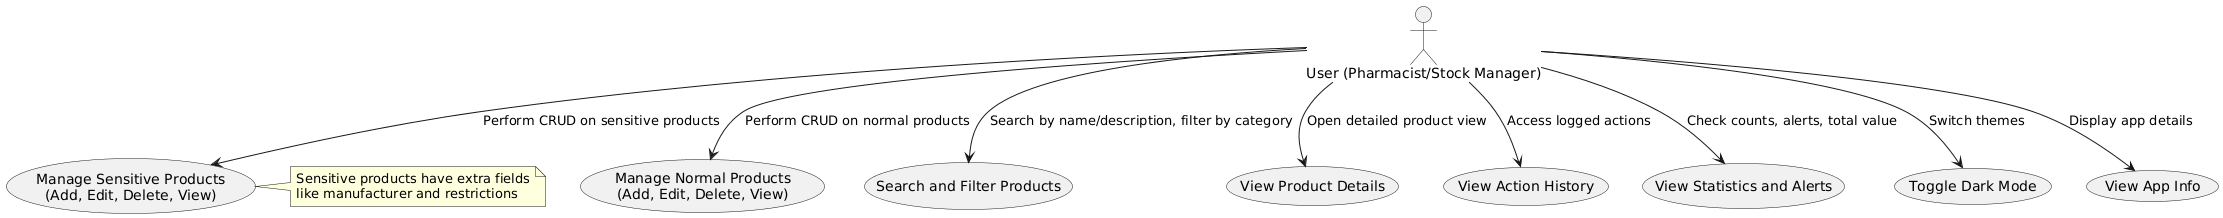

The diagram above was rendered by PlantUML. Its source (embedded in the PNG):
@startuml
skinparam usecaseActorStyle left

actor "User (Pharmacist/Stock Manager)" as User

usecase "Manage Normal Products\n(Add, Edit, Delete, View)" as UC1
usecase "Manage Sensitive Products\n(Add, Edit, Delete, View)" as UC2
usecase "Search and Filter Products" as UC3
usecase "View Product Details" as UC4
usecase "View Action History" as UC5
usecase "View Statistics and Alerts" as UC6
usecase "Toggle Dark Mode" as UC7
usecase "View App Info" as UC8

User --> UC1 : Perform CRUD on normal products
User --> UC2 : Perform CRUD on sensitive products
User --> UC3 : Search by name/description, filter by category
User --> UC4 : Open detailed product view
User --> UC5 : Access logged actions
User --> UC6 : Check counts, alerts, total value
User --> UC7 : Switch themes
User --> UC8 : Display app details

note right of UC2
Sensitive products have extra fields
like manufacturer and restrictions
end note
@enduml